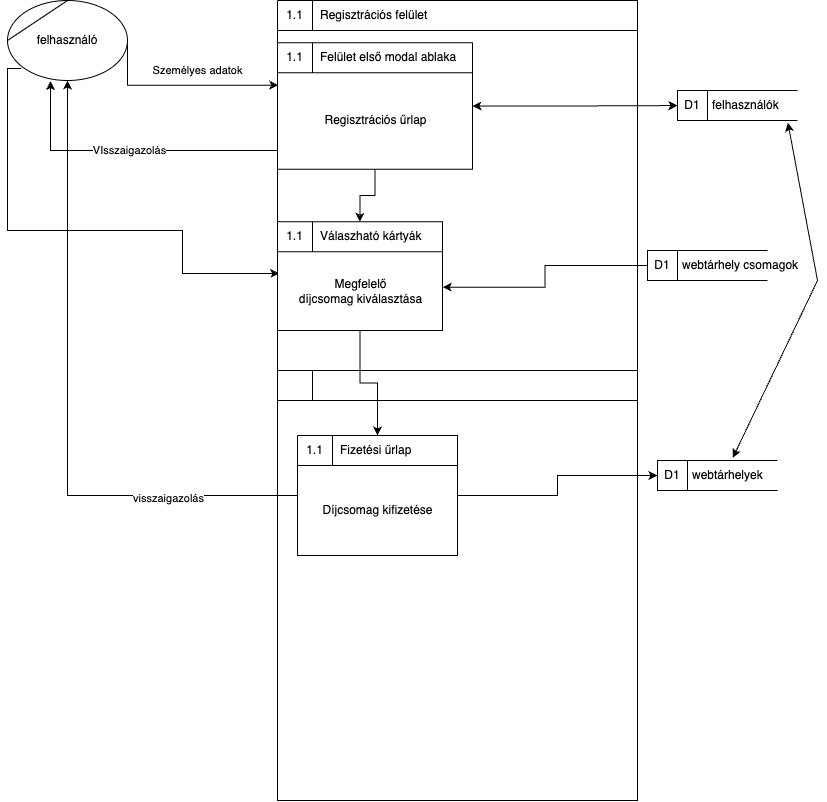

The diagram above was exported from draw.io. Its source (the exported page's mxGraphModel, read from the mxfile embedded in the PNG):
<mxGraphModel dx="727" dy="744" grid="1" gridSize="10" guides="1" tooltips="1" connect="1" arrows="1" fold="1" page="1" pageScale="1" pageWidth="827" pageHeight="1169" math="0" shadow="0">
  <root>
    <mxCell id="0" />
    <mxCell id="1" parent="0" />
    <mxCell id="JEIrUNzd4nzrTMlUVEQr-34" value="Személyes adatok" style="edgeStyle=orthogonalEdgeStyle;rounded=0;orthogonalLoop=1;jettySize=auto;html=1;exitX=1;exitY=0.5;exitDx=0;exitDy=0;startArrow=none;startFill=0;endArrow=classic;endFill=1;entryX=0.004;entryY=0.336;entryDx=0;entryDy=0;entryPerimeter=0;" edge="1" parent="1" source="JEIrUNzd4nzrTMlUVEQr-36" target="JEIrUNzd4nzrTMlUVEQr-43">
      <mxGeometry x="0.1747" y="15" relative="1" as="geometry">
        <Array as="points">
          <mxPoint x="140" y="125" />
        </Array>
        <mxPoint as="offset" />
      </mxGeometry>
    </mxCell>
    <mxCell id="JEIrUNzd4nzrTMlUVEQr-35" style="edgeStyle=orthogonalEdgeStyle;rounded=0;orthogonalLoop=1;jettySize=auto;html=1;entryX=0.01;entryY=0.472;entryDx=0;entryDy=0;entryPerimeter=0;startArrow=none;startFill=0;endArrow=classic;endFill=1;exitX=0.115;exitY=0.849;exitDx=0;exitDy=0;exitPerimeter=0;" edge="1" parent="1" source="JEIrUNzd4nzrTMlUVEQr-36" target="JEIrUNzd4nzrTMlUVEQr-46">
      <mxGeometry relative="1" as="geometry">
        <mxPoint x="28" y="172" as="sourcePoint" />
        <Array as="points">
          <mxPoint x="20" y="108" />
          <mxPoint x="20" y="270" />
          <mxPoint x="195" y="270" />
          <mxPoint x="195" y="313" />
          <mxPoint x="292" y="313" />
        </Array>
      </mxGeometry>
    </mxCell>
    <mxCell id="JEIrUNzd4nzrTMlUVEQr-36" value="felhasználó" style="shape=stencil(tZRtjoMgEIZPw98GJR6gYXfvQe10nZQCAbYft99RNKlW7GajiTGZeeXhnZGBCRka5YCVvGHig5VlwTm9Kb5NYhUc1DElr8qjOmhISojenuGGx9gz0DTgMbaq+GR8T9+0j5C1NYYgaE0YKU86wRQaWsvvCdZv/xhFjvgXiOB7kynLyq+/Y3fVNuBiI79j7OB+db/rgceOi61+3Grg4v9YISmTO9xCHlR9/vb2xxxnzYDW6AK8OfLTeZzO66ynzM5CnqyHBUsn1DqN9UITnWoH/kUY5Iu9PtVUzRY1jx4IGk22K9UioSs+44+uvFxl3bKX1nTZdE12iV8=);whiteSpace=wrap;html=1;" vertex="1" parent="1">
      <mxGeometry x="20" y="40" width="120" height="80" as="geometry" />
    </mxCell>
    <mxCell id="JEIrUNzd4nzrTMlUVEQr-37" value="felhasználók" style="html=1;dashed=0;whitespace=wrap;shape=mxgraph.dfd.dataStoreID;align=left;spacingLeft=33;container=1;collapsible=0;autosize=0;" vertex="1" parent="1">
      <mxGeometry x="690" y="130" width="120" height="30" as="geometry" />
    </mxCell>
    <mxCell id="JEIrUNzd4nzrTMlUVEQr-38" value="D1" style="text;html=1;strokeColor=none;fillColor=none;align=center;verticalAlign=middle;whiteSpace=wrap;rounded=0;movable=0;resizable=0;rotatable=0;cloneable=0;deletable=0;allowArrows=0;connectable=0;" vertex="1" parent="JEIrUNzd4nzrTMlUVEQr-37">
      <mxGeometry width="30" height="30" as="geometry" />
    </mxCell>
    <mxCell id="JEIrUNzd4nzrTMlUVEQr-39" value="" style="html=1;dashed=0;whitespace=wrap;shape=mxgraph.dfd.process;align=center;container=1;collapsible=0;spacingTop=30;" vertex="1" parent="1">
      <mxGeometry x="290" y="40" width="360" height="390" as="geometry" />
    </mxCell>
    <mxCell id="JEIrUNzd4nzrTMlUVEQr-40" value="1.1" style="text;html=1;strokeColor=none;fillColor=none;align=center;verticalAlign=middle;whiteSpace=wrap;rounded=0;movable=0;resizable=0;rotatable=0;cloneable=0;deletable=0;connectable=0;allowArrows=0;pointerEvents=1;" vertex="1" parent="JEIrUNzd4nzrTMlUVEQr-39">
      <mxGeometry width="35" height="30" as="geometry" />
    </mxCell>
    <mxCell id="JEIrUNzd4nzrTMlUVEQr-41" value="Regisztrációs felület" style="text;html=1;strokeColor=none;fillColor=none;align=left;verticalAlign=middle;whiteSpace=wrap;rounded=0;movable=0;resizable=0;connectable=0;allowArrows=0;rotatable=0;cloneable=0;deletable=0;spacingLeft=6;autosize=1;resizeWidth=0;" vertex="1" parent="JEIrUNzd4nzrTMlUVEQr-39">
      <mxGeometry x="35" width="130" height="30" as="geometry" />
    </mxCell>
    <mxCell id="JEIrUNzd4nzrTMlUVEQr-42" style="edgeStyle=orthogonalEdgeStyle;rounded=0;orthogonalLoop=1;jettySize=auto;html=1;startArrow=none;startFill=0;endArrow=classic;endFill=1;" edge="1" parent="JEIrUNzd4nzrTMlUVEQr-39" source="JEIrUNzd4nzrTMlUVEQr-43" target="JEIrUNzd4nzrTMlUVEQr-46">
      <mxGeometry relative="1" as="geometry" />
    </mxCell>
    <mxCell id="JEIrUNzd4nzrTMlUVEQr-43" value="Regisztrációs űrlap" style="html=1;dashed=0;whitespace=wrap;shape=mxgraph.dfd.process;align=center;container=1;collapsible=0;spacingTop=30;" vertex="1" parent="JEIrUNzd4nzrTMlUVEQr-39">
      <mxGeometry y="42.162162162162154" width="195" height="126.48648648648647" as="geometry" />
    </mxCell>
    <mxCell id="JEIrUNzd4nzrTMlUVEQr-44" value="1.1" style="text;html=1;strokeColor=none;fillColor=none;align=center;verticalAlign=middle;whiteSpace=wrap;rounded=0;movable=0;resizable=0;rotatable=0;cloneable=0;deletable=0;connectable=0;allowArrows=0;pointerEvents=1;" vertex="1" parent="JEIrUNzd4nzrTMlUVEQr-43">
      <mxGeometry width="35" height="30" as="geometry" />
    </mxCell>
    <mxCell id="JEIrUNzd4nzrTMlUVEQr-45" value="Felület első modal ablaka" style="text;html=1;strokeColor=none;fillColor=none;align=left;verticalAlign=middle;whiteSpace=wrap;rounded=0;movable=0;resizable=0;connectable=0;allowArrows=0;rotatable=0;cloneable=0;deletable=0;spacingLeft=6;autosize=1;resizeWidth=0;" vertex="1" parent="JEIrUNzd4nzrTMlUVEQr-43">
      <mxGeometry x="35" width="160" height="30" as="geometry" />
    </mxCell>
    <mxCell id="JEIrUNzd4nzrTMlUVEQr-46" value="Megfelelő&lt;br&gt;díjcsomag kiválasztása" style="html=1;dashed=0;whitespace=wrap;shape=mxgraph.dfd.process;align=center;container=1;collapsible=0;spacingTop=30;" vertex="1" parent="JEIrUNzd4nzrTMlUVEQr-39">
      <mxGeometry y="221.35" width="165" height="108.65" as="geometry" />
    </mxCell>
    <mxCell id="JEIrUNzd4nzrTMlUVEQr-47" value="1.1" style="text;html=1;strokeColor=none;fillColor=none;align=center;verticalAlign=middle;whiteSpace=wrap;rounded=0;movable=0;resizable=0;rotatable=0;cloneable=0;deletable=0;connectable=0;allowArrows=0;pointerEvents=1;" vertex="1" parent="JEIrUNzd4nzrTMlUVEQr-46">
      <mxGeometry width="35" height="30" as="geometry" />
    </mxCell>
    <mxCell id="JEIrUNzd4nzrTMlUVEQr-48" value="Válaszható kártyák" style="text;html=1;strokeColor=none;fillColor=none;align=left;verticalAlign=middle;whiteSpace=wrap;rounded=0;movable=0;resizable=0;connectable=0;allowArrows=0;rotatable=0;cloneable=0;deletable=0;spacingLeft=6;autosize=1;resizeWidth=0;" vertex="1" parent="JEIrUNzd4nzrTMlUVEQr-46">
      <mxGeometry x="35" width="130" height="30" as="geometry" />
    </mxCell>
    <mxCell id="JEIrUNzd4nzrTMlUVEQr-49" value="VIsszaigazolás" style="edgeStyle=orthogonalEdgeStyle;rounded=0;orthogonalLoop=1;jettySize=auto;html=1;startArrow=none;startFill=0;endArrow=classic;endFill=1;entryX=0.358;entryY=1.008;entryDx=0;entryDy=0;entryPerimeter=0;" edge="1" parent="1" source="JEIrUNzd4nzrTMlUVEQr-43" target="JEIrUNzd4nzrTMlUVEQr-36">
      <mxGeometry relative="1" as="geometry">
        <mxPoint x="50" y="150" as="targetPoint" />
        <Array as="points">
          <mxPoint x="63" y="190" />
        </Array>
      </mxGeometry>
    </mxCell>
    <mxCell id="JEIrUNzd4nzrTMlUVEQr-50" style="edgeStyle=orthogonalEdgeStyle;rounded=0;orthogonalLoop=1;jettySize=auto;html=1;startArrow=classic;startFill=1;endArrow=classic;endFill=1;" edge="1" parent="1" source="JEIrUNzd4nzrTMlUVEQr-43" target="JEIrUNzd4nzrTMlUVEQr-37">
      <mxGeometry relative="1" as="geometry" />
    </mxCell>
    <mxCell id="JEIrUNzd4nzrTMlUVEQr-51" style="edgeStyle=orthogonalEdgeStyle;rounded=0;orthogonalLoop=1;jettySize=auto;html=1;entryX=1.002;entryY=0.602;entryDx=0;entryDy=0;entryPerimeter=0;startArrow=none;startFill=0;endArrow=classic;endFill=1;" edge="1" parent="1" source="JEIrUNzd4nzrTMlUVEQr-52" target="JEIrUNzd4nzrTMlUVEQr-46">
      <mxGeometry relative="1" as="geometry" />
    </mxCell>
    <mxCell id="JEIrUNzd4nzrTMlUVEQr-52" value="webtárhely csomagok" style="html=1;dashed=0;whitespace=wrap;shape=mxgraph.dfd.dataStoreID;align=left;spacingLeft=33;container=1;collapsible=0;autosize=0;" vertex="1" parent="1">
      <mxGeometry x="660" y="290" width="120" height="30" as="geometry" />
    </mxCell>
    <mxCell id="JEIrUNzd4nzrTMlUVEQr-53" value="D1" style="text;html=1;strokeColor=none;fillColor=none;align=center;verticalAlign=middle;whiteSpace=wrap;rounded=0;movable=0;resizable=0;rotatable=0;cloneable=0;deletable=0;allowArrows=0;connectable=0;" vertex="1" parent="JEIrUNzd4nzrTMlUVEQr-52">
      <mxGeometry width="30" height="30" as="geometry" />
    </mxCell>
    <mxCell id="JEIrUNzd4nzrTMlUVEQr-54" value="" style="html=1;dashed=0;whitespace=wrap;shape=mxgraph.dfd.process;align=center;container=1;collapsible=0;spacingTop=30;" vertex="1" parent="1">
      <mxGeometry x="290" y="410" width="360" height="430" as="geometry" />
    </mxCell>
    <mxCell id="JEIrUNzd4nzrTMlUVEQr-55" value="" style="text;html=1;strokeColor=none;fillColor=none;align=center;verticalAlign=middle;whiteSpace=wrap;rounded=0;movable=0;resizable=0;rotatable=0;cloneable=0;deletable=0;connectable=0;allowArrows=0;pointerEvents=1;" vertex="1" parent="JEIrUNzd4nzrTMlUVEQr-54">
      <mxGeometry width="35" height="30" as="geometry" />
    </mxCell>
    <mxCell id="JEIrUNzd4nzrTMlUVEQr-56" value="" style="text;html=1;strokeColor=none;fillColor=none;align=left;verticalAlign=middle;whiteSpace=wrap;rounded=0;movable=0;resizable=0;connectable=0;allowArrows=0;rotatable=0;cloneable=0;deletable=0;spacingLeft=6;autosize=1;resizeWidth=0;" vertex="1" parent="JEIrUNzd4nzrTMlUVEQr-54">
      <mxGeometry x="35" y="-5" width="50" height="40" as="geometry" />
    </mxCell>
    <mxCell id="JEIrUNzd4nzrTMlUVEQr-57" value="Díjcsomag kifizetése" style="html=1;dashed=0;whitespace=wrap;shape=mxgraph.dfd.process;align=center;container=1;collapsible=0;spacingTop=30;" vertex="1" parent="JEIrUNzd4nzrTMlUVEQr-54">
      <mxGeometry x="20" y="65" width="160" height="120" as="geometry" />
    </mxCell>
    <mxCell id="JEIrUNzd4nzrTMlUVEQr-58" value="1.1" style="text;html=1;strokeColor=none;fillColor=none;align=center;verticalAlign=middle;whiteSpace=wrap;rounded=0;movable=0;resizable=0;rotatable=0;cloneable=0;deletable=0;connectable=0;allowArrows=0;pointerEvents=1;" vertex="1" parent="JEIrUNzd4nzrTMlUVEQr-57">
      <mxGeometry width="35" height="30" as="geometry" />
    </mxCell>
    <mxCell id="JEIrUNzd4nzrTMlUVEQr-59" value="Fizetési űrlap" style="text;html=1;strokeColor=none;fillColor=none;align=left;verticalAlign=middle;whiteSpace=wrap;rounded=0;movable=0;resizable=0;connectable=0;allowArrows=0;rotatable=0;cloneable=0;deletable=0;spacingLeft=6;autosize=1;resizeWidth=0;" vertex="1" parent="JEIrUNzd4nzrTMlUVEQr-57">
      <mxGeometry x="35" width="100" height="30" as="geometry" />
    </mxCell>
    <mxCell id="JEIrUNzd4nzrTMlUVEQr-60" style="edgeStyle=orthogonalEdgeStyle;rounded=0;orthogonalLoop=1;jettySize=auto;html=1;startArrow=none;startFill=0;endArrow=classic;endFill=1;" edge="1" parent="1" source="JEIrUNzd4nzrTMlUVEQr-46" target="JEIrUNzd4nzrTMlUVEQr-57">
      <mxGeometry relative="1" as="geometry" />
    </mxCell>
    <mxCell id="JEIrUNzd4nzrTMlUVEQr-61" value="webtárhelyek" style="html=1;dashed=0;whitespace=wrap;shape=mxgraph.dfd.dataStoreID;align=left;spacingLeft=33;container=1;collapsible=0;autosize=0;" vertex="1" parent="1">
      <mxGeometry x="670" y="500" width="120" height="30" as="geometry" />
    </mxCell>
    <mxCell id="JEIrUNzd4nzrTMlUVEQr-62" value="D1" style="text;html=1;strokeColor=none;fillColor=none;align=center;verticalAlign=middle;whiteSpace=wrap;rounded=0;movable=0;resizable=0;rotatable=0;cloneable=0;deletable=0;allowArrows=0;connectable=0;" vertex="1" parent="JEIrUNzd4nzrTMlUVEQr-61">
      <mxGeometry width="30" height="30" as="geometry" />
    </mxCell>
    <mxCell id="JEIrUNzd4nzrTMlUVEQr-63" style="edgeStyle=orthogonalEdgeStyle;rounded=0;orthogonalLoop=1;jettySize=auto;html=1;startArrow=none;startFill=0;endArrow=classic;endFill=1;" edge="1" parent="1" source="JEIrUNzd4nzrTMlUVEQr-57" target="JEIrUNzd4nzrTMlUVEQr-61">
      <mxGeometry relative="1" as="geometry" />
    </mxCell>
    <mxCell id="JEIrUNzd4nzrTMlUVEQr-64" value="" style="endArrow=classic;startArrow=classic;html=1;rounded=0;verticalAlign=bottom;exitX=0.628;exitY=-0.092;exitDx=0;exitDy=0;exitPerimeter=0;entryX=0.92;entryY=1.075;entryDx=0;entryDy=0;entryPerimeter=0;" edge="1" parent="1" source="JEIrUNzd4nzrTMlUVEQr-61" target="JEIrUNzd4nzrTMlUVEQr-37">
      <mxGeometry x="1" y="221" width="50" height="50" relative="1" as="geometry">
        <mxPoint x="370" y="450" as="sourcePoint" />
        <mxPoint x="810" y="170" as="targetPoint" />
        <Array as="points">
          <mxPoint x="830" y="320" />
        </Array>
        <mxPoint x="220" y="201" as="offset" />
      </mxGeometry>
    </mxCell>
    <mxCell id="JEIrUNzd4nzrTMlUVEQr-65" style="edgeStyle=orthogonalEdgeStyle;rounded=0;orthogonalLoop=1;jettySize=auto;html=1;startArrow=none;startFill=0;endArrow=classic;endFill=1;entryX=0.5;entryY=1;entryDx=0;entryDy=0;" edge="1" parent="1" source="JEIrUNzd4nzrTMlUVEQr-57" target="JEIrUNzd4nzrTMlUVEQr-36">
      <mxGeometry relative="1" as="geometry">
        <mxPoint x="80" y="130" as="targetPoint" />
      </mxGeometry>
    </mxCell>
    <mxCell id="JEIrUNzd4nzrTMlUVEQr-66" value="visszaigazolás" style="edgeLabel;html=1;align=center;verticalAlign=middle;resizable=0;points=[];" vertex="1" connectable="0" parent="JEIrUNzd4nzrTMlUVEQr-65">
      <mxGeometry x="-0.5981" y="2" relative="1" as="geometry">
        <mxPoint as="offset" />
      </mxGeometry>
    </mxCell>
  </root>
</mxGraphModel>